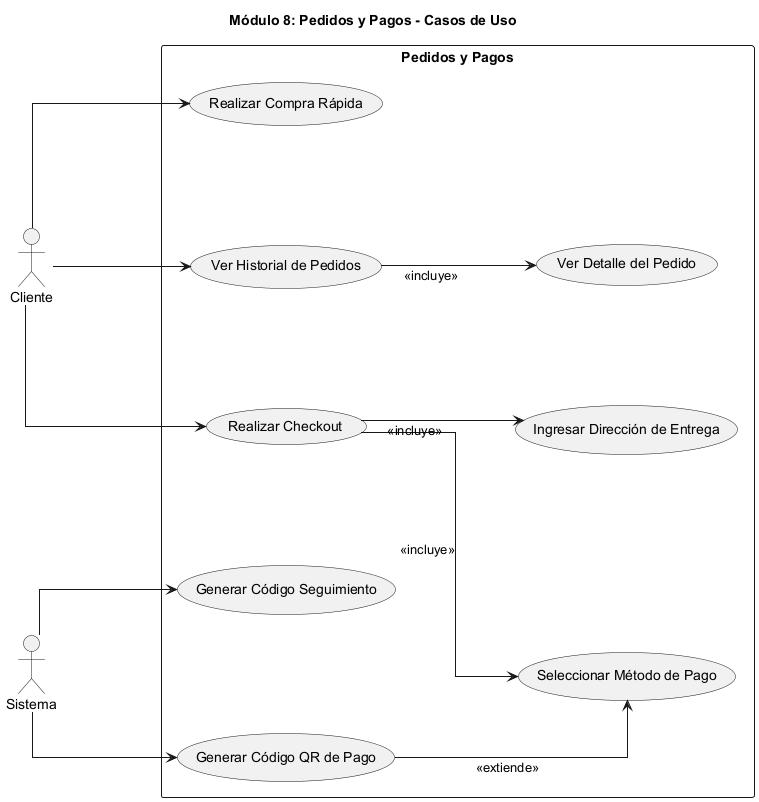

The diagram above was rendered by PlantUML. Its source (embedded in the PNG):
@startuml
title Módulo 8: Pedidos y Pagos - Casos de Uso

skinparam linetype ortho
skinparam defaultTextAlignment center
skinparam nodeSep 120
skinparam rankSep 120

left to right direction

actor "Cliente" as C
actor "Sistema" as S

rectangle "Pedidos y Pagos" {
  usecase "Realizar Checkout" as UC1
  usecase "Seleccionar Método de Pago" as UC2
  usecase "Ingresar Dirección de Entrega" as UC3
  usecase "Generar Código QR de Pago" as UC4
  usecase "Generar Código Seguimiento" as UC8

  usecase "Realizar Compra Rápida" as UC5

  usecase "Ver Historial de Pedidos" as UC6
  usecase "Ver Detalle del Pedido" as UC7

  C --> UC1
  C --> UC5
  C --> UC6

  UC1 --> UC2 : <<incluye>>
  UC1 --> UC3 : <<incluye>>
  UC4 --> UC2 : <<extiende>>
  UC6 --> UC7 : <<incluye>>
  S --> UC4
  S --> UC8
}

@enduml